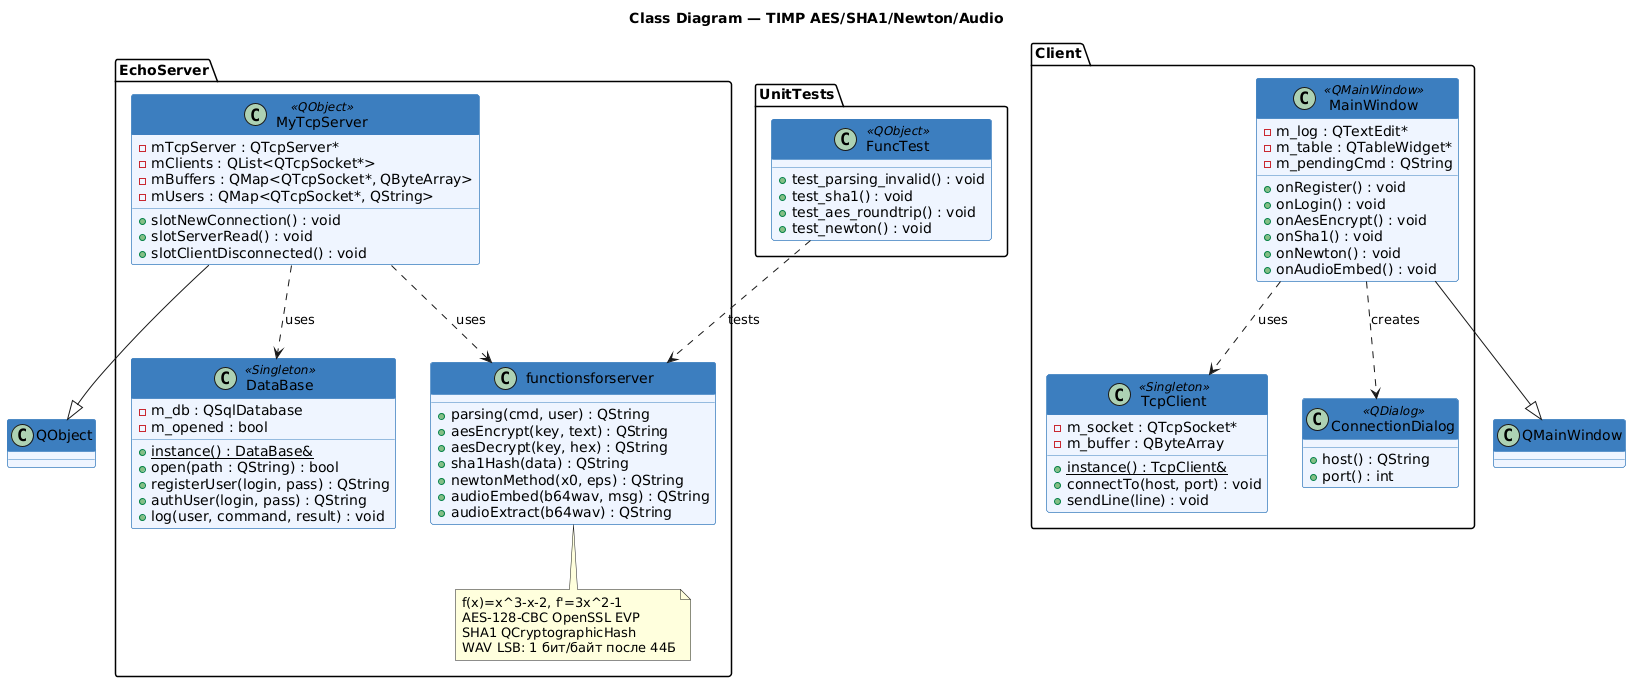

The diagram above was rendered by PlantUML. Its source (embedded in the PNG):
@startuml ClassDiagram_Audio
skinparam classBackgroundColor #EEF5FF
skinparam classBorderColor #3D7EBF
skinparam classHeaderBackgroundColor #3D7EBF
skinparam classHeaderFontColor #FFFFFF
title Class Diagram — TIMP AES/SHA1/Newton/Audio

package "EchoServer" {
  class MyTcpServer <<QObject>> {
    - mTcpServer : QTcpServer*
    - mClients : QList<QTcpSocket*>
    - mBuffers : QMap<QTcpSocket*, QByteArray>
    - mUsers : QMap<QTcpSocket*, QString>
    + slotNewConnection() : void
    + slotServerRead() : void
    + slotClientDisconnected() : void
  }
  class DataBase <<Singleton>> {
    - m_db : QSqlDatabase
    - m_opened : bool
    + {static} instance() : DataBase&
    + open(path : QString) : bool
    + registerUser(login, pass) : QString
    + authUser(login, pass) : QString
    + log(user, command, result) : void
  }
  class "functionsforserver" as FS {
    + parsing(cmd, user) : QString
    + aesEncrypt(key, text) : QString
    + aesDecrypt(key, hex) : QString
    + sha1Hash(data) : QString
    + newtonMethod(x0, eps) : QString
    + audioEmbed(b64wav, msg) : QString
    + audioExtract(b64wav) : QString
  }
  note bottom of FS
    f(x)=x^3-x-2, f'=3x^2-1
    AES-128-CBC OpenSSL EVP
    SHA1 QCryptographicHash
    WAV LSB: 1 бит/байт после 44Б
  end note
}

package "Client" {
  class TcpClient <<Singleton>> {
    - m_socket : QTcpSocket*
    - m_buffer : QByteArray
    + {static} instance() : TcpClient&
    + connectTo(host, port) : void
    + sendLine(line) : void
  }
  class MainWindow <<QMainWindow>> {
    - m_log : QTextEdit*
    - m_table : QTableWidget*
    - m_pendingCmd : QString
    + onRegister() : void
    + onLogin() : void
    + onAesEncrypt() : void
    + onSha1() : void
    + onNewton() : void
    + onAudioEmbed() : void
  }
  class ConnectionDialog <<QDialog>> {
    + host() : QString
    + port() : int
  }
}

package "UnitTests" {
  class FuncTest <<QObject>> {
    + test_parsing_invalid() : void
    + test_sha1() : void
    + test_aes_roundtrip() : void
    + test_newton() : void
  }
}

MyTcpServer ..> FS : uses
MyTcpServer ..> DataBase : uses
MainWindow ..> TcpClient : uses
MainWindow ..> ConnectionDialog : creates
FuncTest ..> FS : tests
MyTcpServer --|> QObject
MainWindow --|> QMainWindow
@enduml